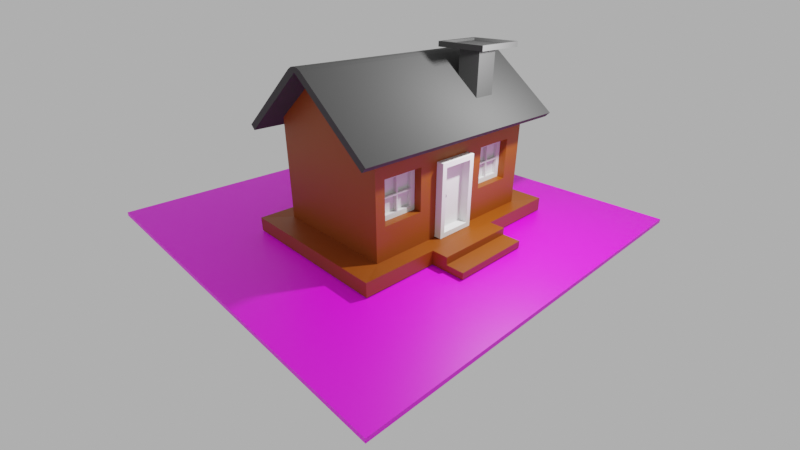 # Source: house.blend  (saved by Blender 3.5.10; exported with 4.5.12 LTS)
import bpy
from mathutils import Matrix  # noqa: F401  (used for matrix-valued properties, if any)

bpy.ops.wm.read_factory_settings(use_empty=True)
scene = bpy.context.scene
scene.name = 'Scene'

# ---- collections
col_collection = bpy.data.collections.new('Collection'); scene.collection.children.link(col_collection)

# ---- images (referenced by path relative to the original .blend; pixels are not part of the script)
import os
ASSET_DIR = os.environ.get("B2B_ASSET_DIR", "")  # directory of the original .blend (textures are referenced by path, not embedded)
HERE = os.path.dirname(os.path.abspath(__file__))  # packed textures are extracted next to this script under _unpacked/

def load_image(name, relpath, width, height, colorspace="sRGB"):
    """Load a texture the original file referenced (path relative to the .blend, or extracted next to this script)."""
    p = next((c for c in (os.path.join(HERE, relpath), os.path.join(ASSET_DIR, relpath)) if relpath and os.path.exists(c)), "")
    if p:
        img = bpy.data.images.load(p, check_existing=True)
        img.name = name
    else:  # same state as the original file: an image datablock whose file is absent (Cycles renders it pink)
        img = bpy.data.images.new(name, width, height)
        img.source = "FILE"
        img.filepath = "//" + (relpath or name)
    img.colorspace_settings.name = colorspace
    return img
img_poliigon_woodveneeroak_7760_basecolor_jpg = load_image('Poliigon_WoodVeneerOak_7760_BaseColor.jpg', 'Poliigon_WoodVeneerOak_7760_BaseColor.jpg', 1024, 1024, 'sRGB')

# ---- materials (node trees are filled in below, after node groups)
mat_maison_cube = bpy.data.materials.new('Maison-cube')
mat_maison_cube.use_transparent_shadow = False
mat_toiture = bpy.data.materials.new('Toiture')
mat_toiture.use_transparent_shadow = False
mat_cheminer = bpy.data.materials.new('Cheminer')
mat_cheminer.use_transparent_shadow = False
mat_poigner = bpy.data.materials.new('Poigner')
mat_poigner.use_transparent_shadow = False
mat_fenetre = bpy.data.materials.new('Fenetre')
mat_fenetre.use_transparent_shadow = False
mat_sol = bpy.data.materials.new('Sol')
mat_sol.use_transparent_shadow = False

# ---- material node trees
mat_maison_cube.use_nodes = True; mat_maison_cube.node_tree.nodes.clear()
_N = mat_maison_cube.node_tree.nodes; _L = mat_maison_cube.node_tree.links
n0 = _N.new('ShaderNodeBsdfPrincipled'); n0.name = 'Principled BSDF'; n0.location = (10, 300)
n0.distribution = 'GGX'
n0.subsurface_method = 'RANDOM_WALK_SKIN'
n0.inputs[0].default_value = (0.2582, 0.05127, 0.0, 1.0)
n0.inputs[3].default_value = 1.45
n0.inputs[27].default_value = (0.0, 0.0, 0.0, 1.0)
n0.inputs[28].default_value = 1.0
n1 = _N.new('ShaderNodeOutputMaterial'); n1.name = 'Material Output'; n1.location = (300, 300)
_L.new(n0.outputs[0], n1.inputs[0])
n1.is_active_output = True
mat_toiture.use_nodes = True; mat_toiture.node_tree.nodes.clear()
_N = mat_toiture.node_tree.nodes; _L = mat_toiture.node_tree.links
n0 = _N.new('ShaderNodeBsdfPrincipled'); n0.name = 'Principled BSDF'; n0.location = (10, 300)
n0.distribution = 'GGX'
n0.subsurface_method = 'RANDOM_WALK_SKIN'
n0.inputs[0].default_value = (0.09084, 0.09084, 0.09084, 1.0)
n0.inputs[1].default_value = 0.5507
n0.inputs[2].default_value = 1.0
n0.inputs[3].default_value = 1.45
n0.inputs[27].default_value = (0.0, 0.0, 0.0, 1.0)
n0.inputs[28].default_value = 1.0
n1 = _N.new('ShaderNodeOutputMaterial'); n1.name = 'Material Output'; n1.location = (300, 300)
_L.new(n0.outputs[0], n1.inputs[0])
n1.is_active_output = True
mat_cheminer.use_nodes = True; mat_cheminer.node_tree.nodes.clear()
_N = mat_cheminer.node_tree.nodes; _L = mat_cheminer.node_tree.links
n0 = _N.new('ShaderNodeBsdfPrincipled'); n0.name = 'Principled BSDF'; n0.location = (10, 300)
n0.distribution = 'GGX'
n0.subsurface_method = 'RANDOM_WALK_SKIN'
n0.inputs[0].default_value = (0.04519, 0.04519, 0.04519, 1.0)
n0.inputs[3].default_value = 1.45
n0.inputs[27].default_value = (0.0, 0.0, 0.0, 1.0)
n0.inputs[28].default_value = 1.0
n1 = _N.new('ShaderNodeOutputMaterial'); n1.name = 'Material Output'; n1.location = (300, 300)
_L.new(n0.outputs[0], n1.inputs[0])
n1.is_active_output = True
mat_poigner.use_nodes = True; mat_poigner.node_tree.nodes.clear()
_N = mat_poigner.node_tree.nodes; _L = mat_poigner.node_tree.links
n0 = _N.new('ShaderNodeBsdfPrincipled'); n0.name = 'Principled BSDF'; n0.location = (10, 300)
n0.distribution = 'GGX'
n0.subsurface_method = 'RANDOM_WALK_SKIN'
n0.inputs[0].default_value = (0.01161, 0.01161, 0.01161, 1.0)
n0.inputs[3].default_value = 1.45
n0.inputs[27].default_value = (0.0, 0.0, 0.0, 1.0)
n0.inputs[28].default_value = 1.0
n1 = _N.new('ShaderNodeOutputMaterial'); n1.name = 'Material Output'; n1.location = (300, 300)
_L.new(n0.outputs[0], n1.inputs[0])
n1.is_active_output = True
mat_fenetre.use_nodes = True; mat_fenetre.node_tree.nodes.clear()
_N = mat_fenetre.node_tree.nodes; _L = mat_fenetre.node_tree.links
n0 = _N.new('ShaderNodeBsdfPrincipled'); n0.name = 'Principled BSDF'; n0.location = (10, 300)
n0.distribution = 'GGX'
n0.subsurface_method = 'RANDOM_WALK_SKIN'
n0.inputs[0].default_value = (0.6514, 0.6514, 0.6514, 1.0)
n0.inputs[3].default_value = 1.45
n0.inputs[27].default_value = (0.0, 0.0, 0.0, 1.0)
n0.inputs[28].default_value = 1.0
n1 = _N.new('ShaderNodeOutputMaterial'); n1.name = 'Material Output'; n1.location = (300, 300)
_L.new(n0.outputs[0], n1.inputs[0])
n1.is_active_output = True
mat_sol.use_nodes = True; mat_sol.node_tree.nodes.clear()
_N = mat_sol.node_tree.nodes; _L = mat_sol.node_tree.links
n0 = _N.new('ShaderNodeBsdfPrincipled'); n0.name = 'Principled BSDF'; n0.location = (10, 300)
n0.distribution = 'GGX'
n0.subsurface_method = 'RANDOM_WALK_SKIN'
n0.inputs[3].default_value = 1.45
n0.inputs[27].default_value = (0.0, 0.0, 0.0, 1.0)
n0.inputs[28].default_value = 1.0
n1 = _N.new('ShaderNodeOutputMaterial'); n1.name = 'Material Output'; n1.location = (300, 300)
n2 = _N.new('ShaderNodeTexImage'); n2.name = 'Image Texture'; n2.location = (-280, 280)
n2.image = img_poliigon_woodveneeroak_7760_basecolor_jpg
_L.new(n0.outputs[0], n1.inputs[0])
_L.new(n2.outputs[0], n0.inputs[0])
n1.is_active_output = True

# ---- world
world_world = bpy.data.worlds.new('World'); scene.world = world_world
world_world.use_nodes = True; world_world.node_tree.nodes.clear()
_N = world_world.node_tree.nodes; _L = world_world.node_tree.links
n0 = _N.new('ShaderNodeOutputWorld'); n0.name = 'World Output'; n0.location = (300, 300)
n1 = _N.new('ShaderNodeBackground'); n1.name = 'Background'; n1.location = (10, 300)
n1.inputs[0].default_value = (0.477, 0.477, 0.477, 1.0)
_L.new(n1.outputs[0], n0.inputs[0])
n0.is_active_output = True
world_world.color = (0.05088, 0.05088, 0.05088)
world_world.use_sun_shadow = False
world_world.sun_shadow_jitter_overblur = 0.0

# ---- cameras
cam_camera = bpy.data.cameras.new('Camera')
cam_camera.clip_end = 100.0
cam_camera.lens = 22.0
cam_camera.ortho_scale = 7.314

# ---- lights
light_light = bpy.data.lights.new('Light', 'POINT')
light_light.transmission_factor = 0.0
light_light.energy = 1000.0
light_light.shadow_soft_size = 0.1
light_light.shadow_maximum_resolution = 0.006
light_light.use_absolute_resolution = True

# ---- meshes
me_cube_001 = bpy.data.meshes.new('Cube.001')
me_cube_001.from_pydata([(-1.368, -2.051, 1.197), (1.122, -1.842, -0.2826), (-1.368, 2.051, 1.197), (1.122, -1.842, 0.603), (1.368, -2.051, 1.197), (1.122, -0.9559, -0.2826), (1.368, 2.051, 1.197), (1.122, -0.9559, 0.603), (0.0, -2.051, 2.261), (0.0, 2.051, 2.261), (-1.368, -2.051, -0.9621), (-1.368, 2.051, -0.9621), (1.368, 2.051, -0.9621), (1.122, 1.63, -0.2826), (1.368, -2.051, -0.9621), (1.122, 1.63, 0.603), (-1.748, 2.623, -1.229), (1.122, 0.744, -0.2826), (1.122, 0.744, 0.603), (-1.748, -2.623, -1.229), (-1.748, 2.623, -0.9294), (1.748, 2.623, -1.229), (1.748, 2.623, -0.9294), (1.748, -2.623, -1.229), (1.748, -2.623, -0.9294), (-1.748, -2.623, -0.9294), (1.368, -0.5458, 0.6087), (1.368, 0.3338, 0.6087), (1.368, 0.3338, -0.9437), (1.368, -0.5458, -0.9437), (1.368, -0.5458, 0.6087), (1.368, 0.3338, 0.6087), (1.368, -0.5458, -0.9437), (1.368, 0.3338, -0.9437), (1.368, 1.63, -0.2826), (1.368, 1.63, 0.603), (1.368, -1.842, -0.2826), (1.368, -1.842, 0.603), (1.368, -0.9559, -0.2826), (1.368, -0.9559, 0.603), (1.368, 0.744, -0.2826), (1.368, 0.744, 0.603), (1.756, 0.7445, -1.229), (1.756, -1.004, -1.229), (1.756, 0.7445, -0.9294), (1.756, -1.004, -0.9294), (1.375, 0.554, -0.9621), (1.375, -0.8135, -0.9621), (1.756, 0.7445, -1.229), (1.756, -1.004, -1.229), (1.756, 0.7445, -0.9294), (1.756, -1.004, -0.9294), (2.106, 0.7445, -1.229), (2.106, -1.004, -1.229), (2.106, 0.7445, -0.9294), (2.106, -1.004, -0.9294), (2.106, 0.7445, -1.077), (2.106, -1.004, -1.088), (2.497, 0.7445, -1.229), (2.497, -1.004, -1.229), (2.497, 0.7445, -1.077), (2.497, -1.004, -1.088), (-1.43, -1.106, -1.22), (0.5703, -1.106, -1.22), (-1.43, 0.894, -1.22), (0.5703, 0.894, -1.22)], [], [(10, 0, 2, 11), (11, 2, 6, 12), (4, 14, 29, 30, 39, 38, 36, 37), (31, 28, 12, 6, 35, 34, 40, 41), (35, 6, 4, 37, 39, 30, 26, 27, 31, 41), (14, 47, 46, 12, 28, 33, 32, 29), (14, 4, 0, 10), (14, 10, 25, 24), (0, 4, 8), (6, 2, 9), (11, 12, 22, 20), (23, 24, 25, 19), (43, 45, 24, 23), (16, 20, 22, 21), (19, 25, 20, 16), (10, 11, 20, 25), (47, 14, 24, 45), (39, 7, 5, 38), (36, 1, 3, 37), (5, 1, 36, 38), (3, 7, 39, 37), (17, 18, 41, 40), (15, 13, 34, 35), (34, 13, 17, 40), (41, 18, 15, 35), (12, 46, 44, 22), (46, 47, 45, 44), (21, 22, 44, 42), (44, 45, 51, 50), (48, 50, 54, 56, 52), (43, 42, 48, 49), (42, 44, 50, 48), (45, 43, 49, 51), (57, 53, 59, 61), (62, 63, 65, 64), (51, 49, 53, 57, 55), (50, 51, 55, 54), (58, 60, 61, 59), (57, 56, 54, 55), (56, 57, 61, 60), (52, 56, 60, 58)])
_uv = me_cube_001.uv_layers.new(name='UVMap')
_uv.uv.foreach_set('vector', [0.3995, 0.0, 0.625, 0.0, 0.625, 0.25, 0.3995, 0.25, 0.3995, 0.25, 0.625, 0.25, 0.625, 0.5, 0.3995, 0.5, 0.625, 0.75, 0.3995, 0.75, 0.4014, 0.6583, 0.5636, 0.6583, 0.563, 0.6833, 0.4705, 0.6833, 0.4705, 0.7372, 0.563, 0.7372, 0.5636, 0.6047, 0.4014, 0.6047, 0.3995, 0.5, 0.625, 0.5, 0.563, 0.5257, 0.4705, 0.5257, 0.4705, 0.5797, 0.563, 0.5797, 0.563, 0.5257, 0.625, 0.5, 0.625, 0.75, 0.563, 0.7372, 0.563, 0.6833, 0.5636, 0.6583, 0.5636, 0.6583, 0.5636, 0.6047, 0.5636, 0.6047, 0.563, 0.5797, 0.3995, 0.75, 0.3995, 0.6667, 0.3995, 0.5833, 0.3995, 0.5, 0.4014, 0.6047, 0.4014, 0.6047, 0.4014, 0.6583, 0.4014, 0.6583, 0.3995, 0.75, 0.625, 0.75, 0.625, 1.0, 0.3995, 1.0, 0.3995, 0.75, 0.3995, 1.0, 0.3995, 1.0, 0.3995, 0.75, 0.625, 1.0, 0.625, 0.75, 0.625, 1.0, 0.625, 0.5, 0.625, 0.25, 0.625, 0.5, 0.3995, 0.25, 0.3995, 0.5, 0.3995, 0.5, 0.3995, 0.25, 0.375, 0.75, 0.3995, 0.75, 0.3995, 1.0, 0.375, 1.0, 0.375, 0.6667, 0.3995, 0.6667, 0.3995, 0.75, 0.375, 0.75, 0.375, 0.25, 0.3995, 0.25, 0.3995, 0.5, 0.375, 0.5, 0.375, 0.0, 0.3995, 0.0, 0.3995, 0.25, 0.375, 0.25, 0.3995, 0.0, 0.3995, 0.25, 0.3995, 0.25, 0.3995, 0.0, 0.3995, 0.6667, 0.3995, 0.75, 0.3995, 0.75, 0.3995, 0.6667, 0.625, 0.3474, 0.625, 0.25, 0.375, 0.25, 0.375, 0.3474, 0.375, 0.9026, 0.375, 1.0, 0.625, 1.0, 0.625, 0.9026, 0.125, 0.5, 0.125, 0.75, 0.2224, 0.75, 0.2224, 0.5, 0.875, 0.75, 0.875, 0.5, 0.7776, 0.5, 0.7776, 0.75, 0.375, 0.25, 0.625, 0.25, 0.625, 0.3474, 0.375, 0.3474, 0.625, 1.0, 0.375, 1.0, 0.375, 0.9026, 0.625, 0.9026, 0.2224, 0.75, 0.125, 0.75, 0.125, 0.5, 0.2224, 0.5, 0.7776, 0.5, 0.875, 0.5, 0.875, 0.75, 0.7776, 0.75, 0.3995, 0.5, 0.3995, 0.5833, 0.3995, 0.5833, 0.3995, 0.5, 0.3995, 0.5833, 0.3995, 0.6667, 0.3995, 0.6667, 0.3995, 0.5833, 0.375, 0.5, 0.3995, 0.5, 0.3995, 0.5833, 0.375, 0.5833, 0.3995, 0.5833, 0.3995, 0.6667, 0.3995, 0.6667, 0.3995, 0.5833, 0.375, 0.5833, 0.3995, 0.5833, 0.3995, 0.5833, 0.3874, 0.5833, 0.375, 0.5833, 0.0, 0.0, 0.0, 0.0, 0.0, 0.0, 0.0, 0.0, 0.375, 0.5833, 0.3995, 0.5833, 0.3995, 0.5833, 0.375, 0.5833, 0.3995, 0.6667, 0.375, 0.6667, 0.375, 0.6667, 0.3995, 0.6667, 0.3866, 0.6667, 0.375, 0.6667, 0.375, 0.6667, 0.3866, 0.6667, 0.0, 0.0, 1.0, 0.0, 1.0, 1.0, 0.0, 1.0, 0.3995, 0.6667, 0.375, 0.6667, 0.375, 0.6667, 0.3866, 0.6667, 0.3995, 0.6667, 0.3995, 0.5833, 0.3995, 0.6667, 0.3995, 0.6667, 0.3995, 0.5833, 0.375, 0.5833, 0.3874, 0.5833, 0.3866, 0.6667, 0.375, 0.6667, 0.3866, 0.6667, 0.3874, 0.5833, 0.3995, 0.5833, 0.3995, 0.6667, 0.3874, 0.5833, 0.3866, 0.6667, 0.3866, 0.6667, 0.3874, 0.5833, 0.375, 0.5833, 0.3874, 0.5833, 0.3874, 0.5833, 0.375, 0.5833])
me_cube_001.materials.append(mat_maison_cube)
me_cube_001.update()
me_cube_002 = bpy.data.meshes.new('Cube.002')
me_cube_002.from_pydata([(-1.0, -1.0, 1.0), (-1.0, 1.0, 1.0), (1.0, -1.0, 1.0), (1.0, 1.0, 1.0), (0.0, -1.0, 1.889), (0.0, 1.0, 1.889), (-1.072, -1.0, 1.081), (-1.072, 1.0, 1.081), (1.072, 1.0, 1.081), (1.072, -1.0, 1.081), (-1.208, 1.0, 0.8152), (-1.208, -1.0, 0.8152), (0.1302, -1.0, 1.919), (-0.1302, -1.0, 1.919), (0.0, -1.0, 1.889), (0.07048, -1.0, 1.955), (-7.451e-09, -1.0, 1.967), (-0.07048, -1.0, 1.955), (-0.1302, 1.0, 1.919), (0.1302, 1.0, 1.919), (0.0, 1.0, 1.889), (-0.07048, 1.0, 1.955), (7.451e-09, 1.0, 1.967), (0.07048, 1.0, 1.955), (1.208, 1.0, 0.8152), (1.208, -1.0, 0.8152), (-1.28, -1.0, 0.8966), (-1.28, 1.0, 0.8966), (1.28, 1.0, 0.8966), (1.28, -1.0, 0.8966)], [], [(2, 4, 5, 3), (1, 5, 4, 0), (4, 2, 9, 12, 14), (0, 4, 14, 13, 6), (3, 5, 20, 19, 8), (9, 8, 19, 12), (9, 2, 25, 29), (10, 11, 26, 27), (5, 1, 7, 18, 20), (0, 6, 26, 11), (12, 15, 14), (15, 16, 14), (16, 17, 14), (17, 13, 14), (18, 21, 20), (21, 22, 20), (22, 23, 20), (23, 19, 20), (12, 19, 23, 15), (15, 23, 22, 16), (16, 22, 21, 17), (17, 21, 18, 13), (7, 6, 13, 18), (25, 24, 28, 29), (2, 3, 24, 25), (3, 8, 28, 24), (8, 9, 29, 28), (7, 1, 10, 27), (1, 0, 11, 10), (6, 7, 27, 26)])
_uv = me_cube_002.uv_layers.new(name='UVMap')
_uv.uv.foreach_set('vector', [0.625, 0.75, 0.625, 0.75, 0.625, 0.5, 0.625, 0.5, 0.625, 0.25, 0.625, 0.25, 0.625, 0.0, 0.625, 0.0, 0.625, 0.75, 0.625, 0.75, 0.625, 0.75, 0.625, 0.75, 0.625, 0.75, 0.625, 0.0, 0.625, 0.0, 0.625, 0.0, 0.625, 0.0, 0.625, 0.0, 0.625, 0.5, 0.625, 0.5, 0.625, 0.5, 0.625, 0.5, 0.625, 0.5, 0.625, 0.75, 0.625, 0.5, 0.625, 0.5, 0.625, 0.75, 0.625, 0.75, 0.625, 0.75, 0.625, 0.75, 0.625, 0.75, 0.625, 0.25, 0.625, 0.0, 0.625, 0.0, 0.625, 0.25, 0.625, 0.25, 0.625, 0.25, 0.625, 0.25, 0.625, 0.25, 0.625, 0.25, 0.625, 0.0, 0.625, 0.0, 0.625, 0.0, 0.625, 0.0, 0.625, 0.0, 0.625, 0.0, 0.625, 0.0, 0.625, 0.0, 0.625, 0.0, 0.625, 0.0, 0.625, 0.0, 0.625, 0.0, 0.625, 0.0, 0.625, 0.0, 0.625, 0.0, 0.625, 0.0, 0.625, 0.25, 0.625, 0.25, 0.625, 0.25, 0.625, 0.25, 0.625, 0.25, 0.625, 0.25, 0.625, 0.25, 0.625, 0.25, 0.625, 0.25, 0.625, 0.25, 0.625, 0.25, 0.625, 0.25, 0.625, 0.75, 0.625, 0.5, 0.625, 0.5, 0.625, 0.75, 0.625, 0.75, 0.625, 0.5, 0.625, 0.5, 0.625, 0.75, 0.625, 0.0, 0.625, 0.25, 0.625, 0.25, 0.625, 0.0, 0.625, 0.0, 0.625, 0.25, 0.625, 0.25, 0.625, 0.0, 0.625, 0.25, 0.625, 0.0, 0.625, 0.0, 0.625, 0.25, 0.625, 0.75, 0.625, 0.5, 0.625, 0.5, 0.625, 0.75, 0.625, 0.75, 0.625, 0.5, 0.625, 0.5, 0.625, 0.75, 0.625, 0.5, 0.625, 0.5, 0.625, 0.5, 0.625, 0.5, 0.625, 0.5, 0.625, 0.75, 0.625, 0.75, 0.625, 0.5, 0.625, 0.25, 0.625, 0.25, 0.625, 0.25, 0.625, 0.25, 0.625, 0.25, 0.625, 0.0, 0.625, 0.0, 0.625, 0.25, 0.625, 0.0, 0.625, 0.25, 0.625, 0.25, 0.625, 0.0])
me_cube_002.materials.append(mat_toiture)
me_cube_002.update()
me_cube_003 = bpy.data.meshes.new('Cube.003')
me_cube_003.from_pydata([(-1.0, -1.0, -1.0), (-1.0, -1.0, 1.0), (-1.0, 1.0, -1.0), (-1.0, 1.0, 1.0), (1.0, -1.0, -1.0), (1.0, -1.0, 1.0), (1.0, 1.0, -1.0), (1.0, 1.0, 1.0), (-2.217, -2.217, 1.0), (-2.217, 2.217, 1.0), (2.217, 2.217, 1.0), (2.217, -2.217, 1.0), (-2.217, -2.217, 1.216), (-2.217, 2.217, 1.216), (2.217, 2.217, 1.216), (2.217, -2.217, 1.216), (1.939, 1.939, 1.216), (-1.939, 1.939, 1.216), (-1.939, -1.939, 1.216), (1.939, -1.939, 1.216), (-1.939, 1.939, 1.111), (1.939, 1.939, 1.111), (1.939, -1.939, 1.111), (-1.939, -1.939, 1.111)], [], [(0, 1, 3, 2), (2, 3, 7, 6), (6, 7, 5, 4), (4, 5, 1, 0), (5, 7, 10, 11), (8, 11, 15, 12), (3, 1, 8, 9), (1, 5, 11, 8), (7, 3, 9, 10), (19, 16, 21, 22), (10, 9, 13, 14), (11, 10, 14, 15), (9, 8, 12, 13), (14, 13, 17, 16), (13, 12, 18, 17), (12, 15, 19, 18), (15, 14, 16, 19), (21, 20, 23, 22), (17, 18, 23, 20), (16, 17, 20, 21), (18, 19, 22, 23)])
_uv = me_cube_003.uv_layers.new(name='UVMap')
_uv.uv.foreach_set('vector', [0.375, 0.0, 0.625, 0.0, 0.625, 0.25, 0.375, 0.25, 0.375, 0.25, 0.625, 0.25, 0.625, 0.5, 0.375, 0.5, 0.375, 0.5, 0.625, 0.5, 0.625, 0.75, 0.375, 0.75, 0.375, 0.75, 0.625, 0.75, 0.625, 1.0, 0.375, 1.0, 0.625, 0.75, 0.625, 0.5, 0.625, 0.5, 0.625, 0.75, 0.625, 1.0, 0.625, 0.75, 0.625, 0.75, 0.625, 1.0, 0.625, 0.25, 0.625, 0.0, 0.625, 0.0, 0.625, 0.25, 0.625, 1.0, 0.625, 0.75, 0.625, 0.75, 0.625, 1.0, 0.625, 0.5, 0.625, 0.25, 0.625, 0.25, 0.625, 0.5, 0.6407, 0.7343, 0.6407, 0.5157, 0.6407, 0.5157, 0.6407, 0.7343, 0.625, 0.5, 0.625, 0.25, 0.625, 0.25, 0.625, 0.5, 0.625, 0.75, 0.625, 0.5, 0.625, 0.5, 0.625, 0.75, 0.625, 0.25, 0.625, 0.0, 0.625, 0.0, 0.625, 0.25, 0.625, 0.5, 0.875, 0.5, 0.8593, 0.5157, 0.6407, 0.5157, 0.875, 0.5, 0.875, 0.75, 0.8593, 0.7343, 0.8593, 0.5157, 0.875, 0.75, 0.625, 0.75, 0.6407, 0.7343, 0.8593, 0.7343, 0.625, 0.75, 0.625, 0.5, 0.6407, 0.5157, 0.6407, 0.7343, 0.6407, 0.5157, 0.8593, 0.5157, 0.8593, 0.7343, 0.6407, 0.7343, 0.8593, 0.5157, 0.8593, 0.7343, 0.8593, 0.7343, 0.8593, 0.5157, 0.6407, 0.5157, 0.8593, 0.5157, 0.8593, 0.5157, 0.6407, 0.5157, 0.8593, 0.7343, 0.6407, 0.7343, 0.6407, 0.7343, 0.8593, 0.7343])
me_cube_003.materials.append(mat_cheminer)
me_cube_003.update()
me_cube_004 = bpy.data.meshes.new('Cube.004')
me_cube_004.from_pydata([(-0.1531, -0.4398, -0.7762), (-0.1531, -0.4398, 0.7762), (-0.1531, 0.4398, -0.7762), (-0.1531, 0.4398, 0.7762), (0.1531, -0.4398, -0.7762), (0.1531, -0.4398, 0.7762), (0.1531, 0.4398, -0.7762), (0.1531, 0.4398, 0.7762), (0.1531, 0.3347, -0.6711), (0.1531, 0.3347, 0.6711), (0.1531, -0.3347, 0.6711), (0.1531, -0.3347, -0.6711), (-0.03916, -0.3347, -0.6711), (-0.03916, 0.3347, -0.6711), (-0.03916, 0.3347, 0.6711), (-0.03916, -0.3347, 0.6711)], [], [(2, 3, 7, 6), (9, 10, 15, 14), (4, 5, 1, 0), (7, 3, 1, 5), (6, 7, 9, 8), (7, 5, 10, 9), (5, 4, 11, 10), (4, 6, 8, 11), (13, 14, 15, 12), (11, 8, 13, 12), (10, 11, 12, 15), (8, 9, 14, 13)])
_uv = me_cube_004.uv_layers.new(name='UVMap')
_uv.uv.foreach_set('vector', [0.375, 0.25, 0.625, 0.25, 0.625, 0.5, 0.375, 0.5, 0.6081, 0.5299, 0.6081, 0.7201, 0.6081, 0.7201, 0.6081, 0.5299, 0.375, 0.75, 0.625, 0.75, 0.625, 1.0, 0.375, 1.0, 0.625, 0.5, 0.875, 0.5, 0.875, 0.75, 0.625, 0.75, 0.375, 0.5, 0.625, 0.5, 0.6081, 0.5299, 0.3919, 0.5299, 0.625, 0.5, 0.625, 0.75, 0.6081, 0.7201, 0.6081, 0.5299, 0.625, 0.75, 0.375, 0.75, 0.3919, 0.7201, 0.6081, 0.7201, 0.375, 0.75, 0.375, 0.5, 0.3919, 0.5299, 0.3919, 0.7201, 0.3919, 0.5299, 0.6081, 0.5299, 0.6081, 0.7201, 0.3919, 0.7201, 0.3919, 0.7201, 0.3919, 0.5299, 0.3919, 0.5299, 0.3919, 0.7201, 0.6081, 0.7201, 0.3919, 0.7201, 0.3919, 0.7201, 0.6081, 0.7201, 0.3919, 0.5299, 0.6081, 0.5299, 0.6081, 0.5299, 0.3919, 0.5299])
me_cube_004.update()
me_cylinder = bpy.data.meshes.new('Cylinder')
me_cylinder.from_pydata([(-3.658e-09, 0.1769, 1.22), (-3.658e-09, 0.1769, 1.573), (0.03452, 0.1735, 1.22), (0.03452, 0.1735, 1.573), (0.06771, 0.1635, 1.22), (0.06771, 0.1635, 1.573), (0.0983, 0.1471, 1.22), (0.0983, 0.1471, 1.573), (0.1251, 0.1251, 1.22), (0.1251, 0.1251, 1.573), (0.1471, 0.0983, 1.22), (0.1471, 0.0983, 1.573), (0.1635, 0.06771, 1.22), (0.1635, 0.06771, 1.573), (0.1735, 0.03452, 1.22), (0.1735, 0.03452, 1.573), (0.1769, 5.815e-09, 1.22), (0.1769, 5.815e-09, 1.573), (0.1735, -0.03452, 1.22), (0.1735, -0.03452, 1.573), (0.1635, -0.06771, 1.22), (0.1635, -0.06771, 1.573), (0.1471, -0.0983, 1.22), (0.1471, -0.0983, 1.573), (0.1251, -0.1251, 1.22), (0.1251, -0.1251, 1.573), (0.0983, -0.1471, 1.22), (0.0983, -0.1471, 1.573), (0.06771, -0.1635, 1.22), (0.06771, -0.1635, 1.573), (0.03452, -0.1735, 1.22), (0.03452, -0.1735, 1.573), (-3.658e-09, -0.1769, 1.22), (-3.658e-09, -0.1769, 1.573), (-0.03452, -0.1735, 1.22), (-0.03452, -0.1735, 1.573), (-0.06771, -0.1635, 1.22), (-0.06771, -0.1635, 1.573), (-0.0983, -0.1471, 1.22), (-0.0983, -0.1471, 1.573), (-0.1251, -0.1251, 1.22), (-0.1251, -0.1251, 1.573), (-0.1471, -0.0983, 1.22), (-0.1471, -0.0983, 1.573), (-0.1635, -0.06771, 1.22), (-0.1635, -0.06771, 1.573), (-0.1735, -0.03452, 1.22), (-0.1735, -0.03452, 1.573), (-0.1769, 5.815e-09, 1.22), (-0.1769, 5.815e-09, 1.573), (-0.1735, 0.03452, 1.22), (-0.1735, 0.03452, 1.573), (-0.1635, 0.06771, 1.22), (-0.1635, 0.06771, 1.573), (-0.1471, 0.0983, 1.22), (-0.1471, 0.0983, 1.573), (-0.1251, 0.1251, 1.22), (-0.1251, 0.1251, 1.573), (-0.0983, 0.1471, 1.22), (-0.0983, 0.1471, 1.573), (-0.06771, 0.1635, 1.22), (-0.06771, 0.1635, 1.573), (-0.03452, 0.1735, 1.22), (-0.03452, 0.1735, 1.573), (0.05763, 0.2897, 1.708), (-9.319e-10, 0.2954, 1.708), (0.1131, 0.2729, 1.708), (0.1641, 0.2456, 1.708), (0.2089, 0.2089, 1.708), (0.2456, 0.1641, 1.708), (0.2729, 0.1131, 1.708), (0.2897, 0.05763, 1.708), (0.2954, 4.327e-09, 1.708), (0.2897, -0.05763, 1.708), (0.2729, -0.1131, 1.708), (0.2456, -0.1641, 1.708), (0.2089, -0.2089, 1.708), (0.1641, -0.2456, 1.708), (0.1131, -0.2729, 1.708), (0.05763, -0.2897, 1.708), (-9.319e-10, -0.2954, 1.708), (-0.05763, -0.2897, 1.708), (-0.1131, -0.2729, 1.708), (-0.1641, -0.2456, 1.708), (-0.2089, -0.2089, 1.708), (-0.2456, -0.1641, 1.708), (-0.2729, -0.1131, 1.708), (-0.2897, -0.05763, 1.708), (-0.2954, 4.327e-09, 1.708), (-0.2897, 0.05763, 1.708), (-0.2729, 0.1131, 1.708), (-0.2456, 0.1641, 1.708), (-0.2089, 0.2089, 1.708), (-0.1641, 0.2456, 1.708), (-0.1131, 0.2729, 1.708), (-0.05763, 0.2897, 1.708), (0.05763, 0.2897, 1.899), (-1.588e-09, 0.2954, 1.899), (0.1131, 0.2729, 1.899), (0.1641, 0.2456, 1.899), (0.2089, 0.2089, 1.899), (0.2456, 0.1641, 1.899), (0.2729, 0.1131, 1.899), (0.2897, 0.05763, 1.899), (0.2954, 4.327e-09, 1.899), (0.2897, -0.05763, 1.899), (0.2729, -0.1131, 1.899), (0.2456, -0.1641, 1.899), (0.2089, -0.2089, 1.899), (0.1641, -0.2456, 1.899), (0.1131, -0.2729, 1.899), (0.05763, -0.2897, 1.899), (-1.588e-09, -0.2954, 1.899), (-0.05763, -0.2897, 1.899), (-0.1131, -0.2729, 1.899), (-0.1641, -0.2456, 1.899), (-0.2089, -0.2089, 1.899), (-0.2456, -0.1641, 1.899), (-0.2729, -0.1131, 1.899), (-0.2897, -0.05763, 1.899), (-0.2954, 4.327e-09, 1.899), (-0.2897, 0.05763, 1.899), (-0.2729, 0.1131, 1.899), (-0.2456, 0.1641, 1.899), (-0.2089, 0.2089, 1.899), (-0.1641, 0.2456, 1.899), (-0.1131, 0.2729, 1.899), (-0.05763, 0.2897, 1.899), (0.01034, 0.05196, 2.083), (-6.905e-09, 0.05298, 2.083), (0.02027, 0.04895, 2.083), (0.02943, 0.04405, 2.083), (0.03746, 0.03746, 2.083), (0.04405, 0.02943, 2.083), (0.04895, 0.02027, 2.083), (0.05196, 0.01034, 2.083), (0.05298, 8.739e-09, 2.083), (0.05196, -0.01034, 2.083), (0.04895, -0.02027, 2.083), (0.04405, -0.02943, 2.083), (0.03746, -0.03746, 2.083), (0.02943, -0.04405, 2.083), (0.02027, -0.04895, 2.083), (0.01034, -0.05196, 2.083), (-6.905e-09, -0.05298, 2.083), (-0.01034, -0.05196, 2.083), (-0.02027, -0.04895, 2.083), (-0.02943, -0.04405, 2.083), (-0.03746, -0.03746, 2.083), (-0.04405, -0.02943, 2.083), (-0.04895, -0.02027, 2.083), (-0.05196, -0.01034, 2.083), (-0.05298, 8.739e-09, 2.083), (-0.05196, 0.01034, 2.083), (-0.04895, 0.02027, 2.083), (-0.04405, 0.02943, 2.083), (-0.03746, 0.03746, 2.083), (-0.02943, 0.04405, 2.083), (-0.02027, 0.04895, 2.083), (-0.01034, 0.05196, 2.083)], [], [(0, 1, 3, 2), (2, 3, 5, 4), (4, 5, 7, 6), (6, 7, 9, 8), (8, 9, 11, 10), (10, 11, 13, 12), (12, 13, 15, 14), (14, 15, 17, 16), (16, 17, 19, 18), (18, 19, 21, 20), (20, 21, 23, 22), (22, 23, 25, 24), (24, 25, 27, 26), (26, 27, 29, 28), (28, 29, 31, 30), (30, 31, 33, 32), (32, 33, 35, 34), (34, 35, 37, 36), (36, 37, 39, 38), (38, 39, 41, 40), (40, 41, 43, 42), (42, 43, 45, 44), (44, 45, 47, 46), (46, 47, 49, 48), (48, 49, 51, 50), (50, 51, 53, 52), (52, 53, 55, 54), (54, 55, 57, 56), (56, 57, 59, 58), (58, 59, 61, 60), (41, 39, 83, 84), (60, 61, 63, 62), (62, 63, 1, 0), (95, 94, 126, 127), (59, 57, 92, 93), (15, 13, 70, 71), (33, 31, 79, 80), (51, 49, 88, 89), (7, 5, 66, 67), (25, 23, 75, 76), (43, 41, 84, 85), (61, 59, 93, 94), (17, 15, 71, 72), (35, 33, 80, 81), (53, 51, 89, 90), (9, 7, 67, 68), (27, 25, 76, 77), (45, 43, 85, 86), (63, 61, 94, 95), (19, 17, 72, 73), (37, 35, 81, 82), (55, 53, 90, 91), (11, 9, 68, 69), (29, 27, 77, 78), (47, 45, 86, 87), (3, 1, 65, 64), (1, 63, 95, 65), (21, 19, 73, 74), (39, 37, 82, 83), (57, 55, 91, 92), (13, 11, 69, 70), (31, 29, 78, 79), (49, 47, 87, 88), (5, 3, 64, 66), (23, 21, 74, 75), (122, 121, 153, 154), (82, 81, 113, 114), (69, 68, 100, 101), (65, 95, 127, 97), (83, 82, 114, 115), (70, 69, 101, 102), (84, 83, 115, 116), (71, 70, 102, 103), (85, 84, 116, 117), (72, 71, 103, 104), (86, 85, 117, 118), (73, 72, 104, 105), (87, 86, 118, 119), (74, 73, 105, 106), (88, 87, 119, 120), (75, 74, 106, 107), (89, 88, 120, 121), (76, 75, 107, 108), (90, 89, 121, 122), (77, 76, 108, 109), (91, 90, 122, 123), (78, 77, 109, 110), (64, 65, 97, 96), (92, 91, 123, 124), (79, 78, 110, 111), (66, 64, 96, 98), (93, 92, 124, 125), (80, 79, 111, 112), (67, 66, 98, 99), (94, 93, 125, 126), (81, 80, 112, 113), (68, 67, 99, 100), (128, 129, 159, 158, 157, 156, 155, 154, 153, 152, 151, 150, 149, 148, 147, 146, 145, 144, 143, 142, 141, 140, 139, 138, 137, 136, 135, 134, 133, 132, 131, 130), (109, 108, 140, 141), (123, 122, 154, 155), (110, 109, 141, 142), (96, 97, 129, 128), (124, 123, 155, 156), (111, 110, 142, 143), (98, 96, 128, 130), (125, 124, 156, 157), (112, 111, 143, 144), (99, 98, 130, 131), (126, 125, 157, 158), (113, 112, 144, 145), (100, 99, 131, 132), (127, 126, 158, 159), (114, 113, 145, 146), (101, 100, 132, 133), (97, 127, 159, 129), (115, 114, 146, 147), (102, 101, 133, 134), (116, 115, 147, 148), (103, 102, 134, 135), (117, 116, 148, 149), (104, 103, 135, 136), (118, 117, 149, 150), (105, 104, 136, 137), (119, 118, 150, 151), (106, 105, 137, 138), (120, 119, 151, 152), (107, 106, 138, 139), (121, 120, 152, 153), (108, 107, 139, 140)])
_uv = me_cylinder.uv_layers.new(name='UVMap')
_uv.uv.foreach_set('vector', [1.0, 0.5, 1.0, 1.0, 0.9688, 1.0, 0.9688, 0.5, 0.9688, 0.5, 0.9688, 1.0, 0.9375, 1.0, 0.9375, 0.5, 0.9375, 0.5, 0.9375, 1.0, 0.9062, 1.0, 0.9062, 0.5, 0.9062, 0.5, 0.9062, 1.0, 0.875, 1.0, 0.875, 0.5, 0.875, 0.5, 0.875, 1.0, 0.8438, 1.0, 0.8438, 0.5, 0.8438, 0.5, 0.8438, 1.0, 0.8125, 1.0, 0.8125, 0.5, 0.8125, 0.5, 0.8125, 1.0, 0.7812, 1.0, 0.7812, 0.5, 0.7812, 0.5, 0.7812, 1.0, 0.75, 1.0, 0.75, 0.5, 0.75, 0.5, 0.75, 1.0, 0.7188, 1.0, 0.7188, 0.5, 0.7188, 0.5, 0.7188, 1.0, 0.6875, 1.0, 0.6875, 0.5, 0.6875, 0.5, 0.6875, 1.0, 0.6562, 1.0, 0.6562, 0.5, 0.6562, 0.5, 0.6562, 1.0, 0.625, 1.0, 0.625, 0.5, 0.625, 0.5, 0.625, 1.0, 0.5938, 1.0, 0.5938, 0.5, 0.5938, 0.5, 0.5938, 1.0, 0.5625, 1.0, 0.5625, 0.5, 0.5625, 0.5, 0.5625, 1.0, 0.5312, 1.0, 0.5312, 0.5, 0.5312, 0.5, 0.5312, 1.0, 0.5, 1.0, 0.5, 0.5, 0.5, 0.5, 0.5, 1.0, 0.4688, 1.0, 0.4688, 0.5, 0.4688, 0.5, 0.4688, 1.0, 0.4375, 1.0, 0.4375, 0.5, 0.4375, 0.5, 0.4375, 1.0, 0.4062, 1.0, 0.4062, 0.5, 0.4062, 0.5, 0.4062, 1.0, 0.375, 1.0, 0.375, 0.5, 0.375, 0.5, 0.375, 1.0, 0.3438, 1.0, 0.3438, 0.5, 0.3438, 0.5, 0.3438, 1.0, 0.3125, 1.0, 0.3125, 0.5, 0.3125, 0.5, 0.3125, 1.0, 0.2812, 1.0, 0.2812, 0.5, 0.2812, 0.5, 0.2812, 1.0, 0.25, 1.0, 0.25, 0.5, 0.25, 0.5, 0.25, 1.0, 0.2188, 1.0, 0.2188, 0.5, 0.2188, 0.5, 0.2188, 1.0, 0.1875, 1.0, 0.1875, 0.5, 0.1875, 0.5, 0.1875, 1.0, 0.1562, 1.0, 0.1562, 0.5, 0.1562, 0.5, 0.1562, 1.0, 0.125, 1.0, 0.125, 0.5, 0.125, 0.5, 0.125, 1.0, 0.09375, 1.0, 0.09375, 0.5, 0.09375, 0.5, 0.09375, 1.0, 0.0625, 1.0, 0.0625, 0.5, 0.375, 1.0, 0.4062, 1.0, 0.4062, 1.0, 0.375, 1.0, 0.0625, 0.5, 0.0625, 1.0, 0.03125, 1.0, 0.03125, 0.5, 0.03125, 0.5, 0.03125, 1.0, 0.0, 1.0, 0.0, 0.5, 0.03125, 1.0, 0.0625, 1.0, 0.0625, 1.0, 0.03125, 1.0, 0.09375, 1.0, 0.125, 1.0, 0.125, 1.0, 0.09375, 1.0, 0.7812, 1.0, 0.8125, 1.0, 0.8125, 1.0, 0.7812, 1.0, 0.5, 1.0, 0.5312, 1.0, 0.5312, 1.0, 0.5, 1.0, 0.2188, 1.0, 0.25, 1.0, 0.25, 1.0, 0.2188, 1.0, 0.9062, 1.0, 0.9375, 1.0, 0.9375, 1.0, 0.9062, 1.0, 0.625, 1.0, 0.6562, 1.0, 0.6562, 1.0, 0.625, 1.0, 0.3438, 1.0, 0.375, 1.0, 0.375, 1.0, 0.3438, 1.0, 0.0625, 1.0, 0.09375, 1.0, 0.09375, 1.0, 0.0625, 1.0, 0.75, 1.0, 0.7812, 1.0, 0.7812, 1.0, 0.75, 1.0, 0.4688, 1.0, 0.5, 1.0, 0.5, 1.0, 0.4688, 1.0, 0.1875, 1.0, 0.2188, 1.0, 0.2188, 1.0, 0.1875, 1.0, 0.875, 1.0, 0.9062, 1.0, 0.9062, 1.0, 0.875, 1.0, 0.5938, 1.0, 0.625, 1.0, 0.625, 1.0, 0.5938, 1.0, 0.3125, 1.0, 0.3438, 1.0, 0.3438, 1.0, 0.3125, 1.0, 0.03125, 1.0, 0.0625, 1.0, 0.0625, 1.0, 0.03125, 1.0, 0.7188, 1.0, 0.75, 1.0, 0.75, 1.0, 0.7188, 1.0, 0.4375, 1.0, 0.4688, 1.0, 0.4688, 1.0, 0.4375, 1.0, 0.1562, 1.0, 0.1875, 1.0, 0.1875, 1.0, 0.1562, 1.0, 0.8438, 1.0, 0.875, 1.0, 0.875, 1.0, 0.8438, 1.0, 0.5625, 1.0, 0.5938, 1.0, 0.5938, 1.0, 0.5625, 1.0, 0.2812, 1.0, 0.3125, 1.0, 0.3125, 1.0, 0.2812, 1.0, 0.9688, 1.0, 1.0, 1.0, 1.0, 1.0, 0.9688, 1.0, 0.0, 1.0, 0.03125, 1.0, 0.03125, 1.0, 0.0, 1.0, 0.6875, 1.0, 0.7188, 1.0, 0.7188, 1.0, 0.6875, 1.0, 0.4062, 1.0, 0.4375, 1.0, 0.4375, 1.0, 0.4062, 1.0, 0.125, 1.0, 0.1562, 1.0, 0.1562, 1.0, 0.125, 1.0, 0.8125, 1.0, 0.8438, 1.0, 0.8438, 1.0, 0.8125, 1.0, 0.5312, 1.0, 0.5625, 1.0, 0.5625, 1.0, 0.5312, 1.0, 0.25, 1.0, 0.2812, 1.0, 0.2812, 1.0, 0.25, 1.0, 0.9375, 1.0, 0.9688, 1.0, 0.9688, 1.0, 0.9375, 1.0, 0.6562, 1.0, 0.6875, 1.0, 0.6875, 1.0, 0.6562, 1.0, 0.1875, 1.0, 0.2188, 1.0, 0.2188, 1.0, 0.1875, 1.0, 0.4375, 1.0, 0.4688, 1.0, 0.4688, 1.0, 0.4375, 1.0, 0.8438, 1.0, 0.875, 1.0, 0.875, 1.0, 0.8438, 1.0, 0.0, 1.0, 0.03125, 1.0, 0.03125, 1.0, 0.0, 1.0, 0.4062, 1.0, 0.4375, 1.0, 0.4375, 1.0, 0.4062, 1.0, 0.8125, 1.0, 0.8438, 1.0, 0.8438, 1.0, 0.8125, 1.0, 0.375, 1.0, 0.4062, 1.0, 0.4062, 1.0, 0.375, 1.0, 0.7812, 1.0, 0.8125, 1.0, 0.8125, 1.0, 0.7812, 1.0, 0.3438, 1.0, 0.375, 1.0, 0.375, 1.0, 0.3438, 1.0, 0.75, 1.0, 0.7812, 1.0, 0.7812, 1.0, 0.75, 1.0, 0.3125, 1.0, 0.3438, 1.0, 0.3438, 1.0, 0.3125, 1.0, 0.7188, 1.0, 0.75, 1.0, 0.75, 1.0, 0.7188, 1.0, 0.2812, 1.0, 0.3125, 1.0, 0.3125, 1.0, 0.2812, 1.0, 0.6875, 1.0, 0.7188, 1.0, 0.7188, 1.0, 0.6875, 1.0, 0.25, 1.0, 0.2812, 1.0, 0.2812, 1.0, 0.25, 1.0, 0.6562, 1.0, 0.6875, 1.0, 0.6875, 1.0, 0.6562, 1.0, 0.2188, 1.0, 0.25, 1.0, 0.25, 1.0, 0.2188, 1.0, 0.625, 1.0, 0.6562, 1.0, 0.6562, 1.0, 0.625, 1.0, 0.1875, 1.0, 0.2188, 1.0, 0.2188, 1.0, 0.1875, 1.0, 0.5938, 1.0, 0.625, 1.0, 0.625, 1.0, 0.5938, 1.0, 0.1562, 1.0, 0.1875, 1.0, 0.1875, 1.0, 0.1562, 1.0, 0.5625, 1.0, 0.5938, 1.0, 0.5938, 1.0, 0.5625, 1.0, 0.9688, 1.0, 1.0, 1.0, 1.0, 1.0, 0.9688, 1.0, 0.125, 1.0, 0.1562, 1.0, 0.1562, 1.0, 0.125, 1.0, 0.5312, 1.0, 0.5625, 1.0, 0.5625, 1.0, 0.5312, 1.0, 0.9375, 1.0, 0.9688, 1.0, 0.9688, 1.0, 0.9375, 1.0, 0.09375, 1.0, 0.125, 1.0, 0.125, 1.0, 0.09375, 1.0, 0.5, 1.0, 0.5312, 1.0, 0.5312, 1.0, 0.5, 1.0, 0.9062, 1.0, 0.9375, 1.0, 0.9375, 1.0, 0.9062, 1.0, 0.0625, 1.0, 0.09375, 1.0, 0.09375, 1.0, 0.0625, 1.0, 0.4688, 1.0, 0.5, 1.0, 0.5, 1.0, 0.4688, 1.0, 0.875, 1.0, 0.9062, 1.0, 0.9062, 1.0, 0.875, 1.0, 0.2968, 0.4854, 0.25, 0.49, 0.2032, 0.4854, 0.1582, 0.4717, 0.1167, 0.4496, 0.08029, 0.4197, 0.05045, 0.3833, 0.02827, 0.3418, 0.01461, 0.2968, 0.01, 0.25, 0.01461, 0.2032, 0.02827, 0.1582, 0.05045, 0.1167, 0.08029, 0.08029, 0.1167, 0.05045, 0.1582, 0.02827, 0.2032, 0.01461, 0.25, 0.01, 0.2968, 0.01461, 0.3418, 0.02827, 0.3833, 0.05045, 0.4197, 0.08029, 0.4496, 0.1167, 0.4717, 0.1582, 0.4854, 0.2032, 0.49, 0.25, 0.4854, 0.2968, 0.4717, 0.3418, 0.4496, 0.3833, 0.4197, 0.4197, 0.3833, 0.4496, 0.3418, 0.4717, 0.5938, 1.0, 0.625, 1.0, 0.625, 1.0, 0.5938, 1.0, 0.1562, 1.0, 0.1875, 1.0, 0.1875, 1.0, 0.1562, 1.0, 0.5625, 1.0, 0.5938, 1.0, 0.5938, 1.0, 0.5625, 1.0, 0.9688, 1.0, 1.0, 1.0, 1.0, 1.0, 0.9688, 1.0, 0.125, 1.0, 0.1562, 1.0, 0.1562, 1.0, 0.125, 1.0, 0.5312, 1.0, 0.5625, 1.0, 0.5625, 1.0, 0.5312, 1.0, 0.9375, 1.0, 0.9688, 1.0, 0.9688, 1.0, 0.9375, 1.0, 0.09375, 1.0, 0.125, 1.0, 0.125, 1.0, 0.09375, 1.0, 0.5, 1.0, 0.5312, 1.0, 0.5312, 1.0, 0.5, 1.0, 0.9062, 1.0, 0.9375, 1.0, 0.9375, 1.0, 0.9062, 1.0, 0.0625, 1.0, 0.09375, 1.0, 0.09375, 1.0, 0.0625, 1.0, 0.4688, 1.0, 0.5, 1.0, 0.5, 1.0, 0.4688, 1.0, 0.875, 1.0, 0.9062, 1.0, 0.9062, 1.0, 0.875, 1.0, 0.03125, 1.0, 0.0625, 1.0, 0.0625, 1.0, 0.03125, 1.0, 0.4375, 1.0, 0.4688, 1.0, 0.4688, 1.0, 0.4375, 1.0, 0.8438, 1.0, 0.875, 1.0, 0.875, 1.0, 0.8438, 1.0, 0.0, 1.0, 0.03125, 1.0, 0.03125, 1.0, 0.0, 1.0, 0.4062, 1.0, 0.4375, 1.0, 0.4375, 1.0, 0.4062, 1.0, 0.8125, 1.0, 0.8438, 1.0, 0.8438, 1.0, 0.8125, 1.0, 0.375, 1.0, 0.4062, 1.0, 0.4062, 1.0, 0.375, 1.0, 0.7812, 1.0, 0.8125, 1.0, 0.8125, 1.0, 0.7812, 1.0, 0.3438, 1.0, 0.375, 1.0, 0.375, 1.0, 0.3438, 1.0, 0.75, 1.0, 0.7812, 1.0, 0.7812, 1.0, 0.75, 1.0, 0.3125, 1.0, 0.3438, 1.0, 0.3438, 1.0, 0.3125, 1.0, 0.7188, 1.0, 0.75, 1.0, 0.75, 1.0, 0.7188, 1.0, 0.2812, 1.0, 0.3125, 1.0, 0.3125, 1.0, 0.2812, 1.0, 0.6875, 1.0, 0.7188, 1.0, 0.7188, 1.0, 0.6875, 1.0, 0.25, 1.0, 0.2812, 1.0, 0.2812, 1.0, 0.25, 1.0, 0.6562, 1.0, 0.6875, 1.0, 0.6875, 1.0, 0.6562, 1.0, 0.2188, 1.0, 0.25, 1.0, 0.25, 1.0, 0.2188, 1.0, 0.625, 1.0, 0.6562, 1.0, 0.6562, 1.0, 0.625, 1.0])
me_cylinder.materials.append(mat_poigner)
me_cylinder.update()
me_cube_005 = bpy.data.meshes.new('Cube.005')
me_cube_005.from_pydata([(1.551, -1.736, 0.9373), (1.551, -1.736, 1.823), (1.551, -0.85, 0.9373), (1.551, -0.85, 1.823), (1.551, -1.633, 1.04), (1.551, -1.633, 1.721), (1.551, -0.9522, 1.04), (1.551, -0.9522, 1.721), (1.551, -1.306, 1.04), (1.551, -1.28, 1.04), (1.551, -1.306, 1.721), (1.551, -1.28, 1.721), (1.551, -1.31, 0.9373), (1.551, -1.276, 0.9373), (1.551, -1.31, 1.823), (1.551, -1.276, 1.823), (1.551, -1.633, 1.366), (1.551, -1.633, 1.394), (1.551, -0.9522, 1.366), (1.551, -0.9522, 1.394), (1.551, -1.736, 1.362), (1.551, -1.736, 1.398), (1.551, -0.85, 1.362), (1.551, -0.85, 1.398), (1.551, -1.306, 1.366), (1.551, -1.306, 1.394), (1.551, -1.28, 1.366), (1.551, -1.28, 1.394), (1.629, -1.633, 1.394), (1.629, -1.633, 1.721), (1.629, -1.28, 1.04), (1.629, -0.9522, 1.04), (1.629, -0.9522, 1.394), (1.629, -0.9522, 1.721), (1.629, -1.28, 1.721), (1.629, -1.736, 1.398), (1.629, -1.736, 1.823), (1.629, -1.276, 0.9373), (1.629, -0.85, 0.9373), (1.629, -0.85, 1.398), (1.629, -0.85, 1.823), (1.629, -1.276, 1.823), (1.629, -1.736, 0.9373), (1.629, -1.633, 1.04), (1.629, -1.306, 1.04), (1.629, -1.306, 1.721), (1.629, -1.31, 0.9373), (1.629, -1.31, 1.823), (1.629, -1.306, 1.394), (1.629, -1.28, 1.394), (1.629, -1.633, 1.366), (1.629, -0.9522, 1.366), (1.629, -1.736, 1.362), (1.629, -0.85, 1.362), (1.629, -1.306, 1.366), (1.629, -1.28, 1.366)], [], [(27, 19, 7, 11), (55, 51, 32, 49), (48, 49, 34, 45), (54, 55, 49, 48), (44, 43, 42, 46, 37, 38, 31, 30), (24, 8, 44, 54), (34, 33, 40, 41, 47, 36, 29, 45), (51, 31, 38, 53, 39, 40, 33, 32), (44, 30, 55, 54), (17, 25, 10, 5), (3, 15, 41, 40), (19, 27, 49, 32), (22, 23, 39, 53), (4, 8, 24, 16), (23, 3, 40, 39), (26, 18, 51, 55), (50, 54, 48, 28), (15, 14, 47, 41), (28, 29, 36, 35, 52, 42, 43, 50), (9, 6, 18, 26), (2, 22, 53, 38), (13, 2, 38, 37), (9, 26, 55, 30), (10, 25, 48, 45), (27, 11, 34, 49), (8, 4, 43, 44), (4, 16, 50, 43), (16, 24, 54, 50), (17, 5, 29, 28), (5, 10, 45, 29), (25, 17, 28, 48), (6, 9, 30, 31), (18, 6, 31, 51), (7, 19, 32, 33), (0, 12, 46, 42), (11, 7, 33, 34), (20, 0, 42, 52), (12, 13, 37, 46), (1, 21, 35, 36), (21, 20, 52, 35), (14, 1, 36, 47)])
_uv = me_cube_005.uv_layers.new(name='UVMap')
_uv.uv.foreach_set('vector', [0.5039, 0.1287, 0.5039, 0.2211, 0.5961, 0.2211, 0.5961, 0.1287, 0.4961, 0.1287, 0.4961, 0.2211, 0.5039, 0.2211, 0.5039, 0.1287, 0.5039, 0.1213, 0.5039, 0.1287, 0.5961, 0.1287, 0.5961, 0.1213, 0.4961, 0.1213, 0.4961, 0.1287, 0.5039, 0.1287, 0.5039, 0.1213, 0.4039, 0.1213, 0.4039, 0.02888, 0.375, 0.0, 0.375, 0.1202, 0.375, 0.1298, 0.375, 0.25, 0.4039, 0.2211, 0.4039, 0.1287, 0.4961, 0.1213, 0.4039, 0.1213, 0.4039, 0.1213, 0.4961, 0.1213, 0.5961, 0.1287, 0.5961, 0.2211, 0.625, 0.25, 0.625, 0.1298, 0.625, 0.1202, 0.625, 0.0, 0.5961, 0.02888, 0.5961, 0.1213, 0.4961, 0.2211, 0.4039, 0.2211, 0.375, 0.25, 0.4949, 0.25, 0.5051, 0.25, 0.625, 0.25, 0.5961, 0.2211, 0.5039, 0.2211, 0.4039, 0.1213, 0.4039, 0.1287, 0.4961, 0.1287, 0.4961, 0.1213, 0.5039, 0.02888, 0.5039, 0.1213, 0.5961, 0.1213, 0.5961, 0.02888, 0.0, 0.0, 0.0, 0.0, 0.0, 0.0, 0.0, 0.0, 0.5039, 0.2211, 0.5039, 0.1287, 0.5039, 0.1287, 0.5039, 0.2211, 0.0, 0.0, 0.0, 0.0, 0.0, 0.0, 0.0, 0.0, 0.4039, 0.02888, 0.4039, 0.1213, 0.4961, 0.1213, 0.4961, 0.02888, 0.0, 0.0, 0.0, 0.0, 0.0, 0.0, 0.0, 0.0, 0.4961, 0.1287, 0.4961, 0.2211, 0.4961, 0.2211, 0.4961, 0.1287, 0.4961, 0.02888, 0.4961, 0.1213, 0.5039, 0.1213, 0.5039, 0.02888, 0.0, 0.0, 0.0, 0.0, 0.0, 0.0, 0.0, 0.0, 0.5039, 0.02888, 0.5961, 0.02888, 0.625, 0.0, 0.5051, 0.0, 0.4949, 0.0, 0.375, 0.0, 0.4039, 0.02888, 0.4961, 0.02888, 0.4039, 0.1287, 0.4039, 0.2211, 0.4961, 0.2211, 0.4961, 0.1287, 0.0, 0.0, 0.0, 0.0, 0.0, 0.0, 0.0, 0.0, 0.0, 0.0, 0.0, 0.0, 0.0, 0.0, 0.0, 0.0, 0.4039, 0.1287, 0.4961, 0.1287, 0.4961, 0.1287, 0.4039, 0.1287, 0.5961, 0.1213, 0.5039, 0.1213, 0.5039, 0.1213, 0.5961, 0.1213, 0.5039, 0.1287, 0.5961, 0.1287, 0.5961, 0.1287, 0.5039, 0.1287, 0.4039, 0.1213, 0.4039, 0.02888, 0.4039, 0.02888, 0.4039, 0.1213, 0.4039, 0.02888, 0.4961, 0.02888, 0.4961, 0.02888, 0.4039, 0.02888, 0.4961, 0.02888, 0.4961, 0.1213, 0.4961, 0.1213, 0.4961, 0.02888, 0.5039, 0.02888, 0.5961, 0.02888, 0.5961, 0.02888, 0.5039, 0.02888, 0.5961, 0.02888, 0.5961, 0.1213, 0.5961, 0.1213, 0.5961, 0.02888, 0.5039, 0.1213, 0.5039, 0.02888, 0.5039, 0.02888, 0.5039, 0.1213, 0.4039, 0.2211, 0.4039, 0.1287, 0.4039, 0.1287, 0.4039, 0.2211, 0.4961, 0.2211, 0.4039, 0.2211, 0.4039, 0.2211, 0.4961, 0.2211, 0.5961, 0.2211, 0.5039, 0.2211, 0.5039, 0.2211, 0.5961, 0.2211, 0.0, 0.0, 0.0, 0.0, 0.0, 0.0, 0.0, 0.0, 0.5961, 0.1287, 0.5961, 0.2211, 0.5961, 0.2211, 0.5961, 0.1287, 0.0, 0.0, 0.0, 0.0, 0.0, 0.0, 0.0, 0.0, 0.0, 0.0, 0.0, 0.0, 0.0, 0.0, 0.0, 0.0, 0.0, 0.0, 0.0, 0.0, 0.0, 0.0, 0.0, 0.0, 0.0, 0.0, 0.0, 0.0, 0.0, 0.0, 0.0, 0.0, 0.0, 0.0, 0.0, 0.0, 0.0, 0.0, 0.0, 0.0])
me_cube_005.materials.append(mat_fenetre)
me_cube_005.update()
me_plane = bpy.data.meshes.new('Plane')
me_plane.from_pydata([(-1.0, -1.0, 0.01933), (1.0, -1.0, 0.01933), (-1.0, 1.0, 0.01933), (1.0, 1.0, 0.01933), (-1.0, -1.0, -0.0006742), (1.0, -1.0, -0.0006742), (-1.0, 1.0, -0.0006742), (1.0, 1.0, -0.0006742)], [], [(0, 1, 3, 2), (4, 6, 7, 5), (0, 2, 6, 4), (1, 0, 4, 5), (3, 1, 5, 7), (2, 3, 7, 6)])
_uv = me_plane.uv_layers.new(name='UVMap')
_uv.uv.foreach_set('vector', [0.0, 0.0, 1.0, 0.0, 1.0, 1.0, 0.0, 1.0, 0.0, 0.0, 0.0, 1.0, 1.0, 1.0, 1.0, 0.0, 0.0, 0.0, 0.0, 1.0, 0.0, 1.0, 0.0, 0.0, 1.0, 0.0, 0.0, 0.0, 0.0, 0.0, 1.0, 0.0, 1.0, 1.0, 1.0, 0.0, 1.0, 0.0, 1.0, 1.0, 0.0, 1.0, 1.0, 1.0, 1.0, 1.0, 0.0, 1.0])
me_plane.materials.append(mat_sol)
me_plane.update()

# ---- objects
ob_light = bpy.data.objects.new('Light', light_light)
ob_camera = bpy.data.objects.new('Camera', cam_camera)
ob_cube = bpy.data.objects.new('Cube', me_cube_001)
ob_toiture = bpy.data.objects.new('Toiture', me_cube_002)
ob_cheminer = bpy.data.objects.new('Cheminer', me_cube_003)
ob_porte = bpy.data.objects.new('Porte', me_cube_004)
ob_poigner_porte = bpy.data.objects.new('Poigner-porte', me_cylinder)
ob_fenetre_gauche = bpy.data.objects.new('Fenetre-Gauche', me_cube_005)
ob_plan_terre = bpy.data.objects.new('Plan-terre', me_plane)

# ---- transforms, parenting, visibility, modifiers, constraints
ob_light.location = (3.217, 0.7935, 4.06)
ob_light.rotation_euler = (0.6503, 0.05522, 1.866)
ob_light.scale = (0.6838, 0.6838, 0.6838)
ob_light.lock_rotations_4d = False
ob_light.empty_display_type = 'ARROWS'
ob_light.color = (0.0, 0.0, 0.0, 0.0)
ob_light.lineart.crease_threshold = 0.0
ob_camera.location = (7.568, -6.82, 4.798)
ob_camera.rotation_euler = (1.109, 0.0, 0.8149)
ob_camera.lock_rotations_4d = False
ob_camera.empty_display_type = 'ARROWS'
ob_camera.color = (0.0, 0.0, 0.0, 0.0)
ob_camera.display_type = 'WIRE'
ob_camera.lineart.crease_threshold = 0.0
ob_cube.location = (0.4297, 0.106, 1.22)
ob_toiture.location = (0.4297, 0.106, 1.22)
ob_toiture.scale = (1.368, 2.555, 1.197)
ob_cheminer.location = (1.334, 1.119, 3.196)
ob_cheminer.scale = (0.2421, 0.2421, 0.4791)
ob_porte.location = (1.801, 0.0, 1.052)
ob_poigner_porte.location = (1.5, -0.2004, 1.069)
ob_poigner_porte.rotation_euler = (-0.0, 1.571, 0.0)
ob_poigner_porte.scale = (0.165, 0.165, 0.165)
ob_fenetre_gauche.location = (0.0, 0.0, 0.0)
_m = ob_fenetre_gauche.modifiers.new('Mirror', 'MIRROR')
_m.use_axis = (False, True, False)
ob_plan_terre.location = (0.0, 0.0, -0.1148)
ob_plan_terre.scale = (4.346, 4.346, 4.346)

# ---- collection membership
col_collection.objects.link(ob_light)
col_collection.objects.link(ob_camera)
col_collection.objects.link(ob_cube)
col_collection.objects.link(ob_toiture)
col_collection.objects.link(ob_cheminer)
col_collection.objects.link(ob_porte)
col_collection.objects.link(ob_poigner_porte)
col_collection.objects.link(ob_fenetre_gauche)
col_collection.objects.link(ob_plan_terre)

# ---- scene / render settings (as saved in the file)
scene.camera = ob_camera
scene.frame_start = 1; scene.frame_end = 250; scene.frame_set(1)
scene.render.engine = 'BLENDER_EEVEE_NEXT'
scene.cycles.sampling_pattern = 'TABULATED_SOBOL'
scene.view_settings.view_transform = 'Filmic'
bpy.context.view_layer.update()
